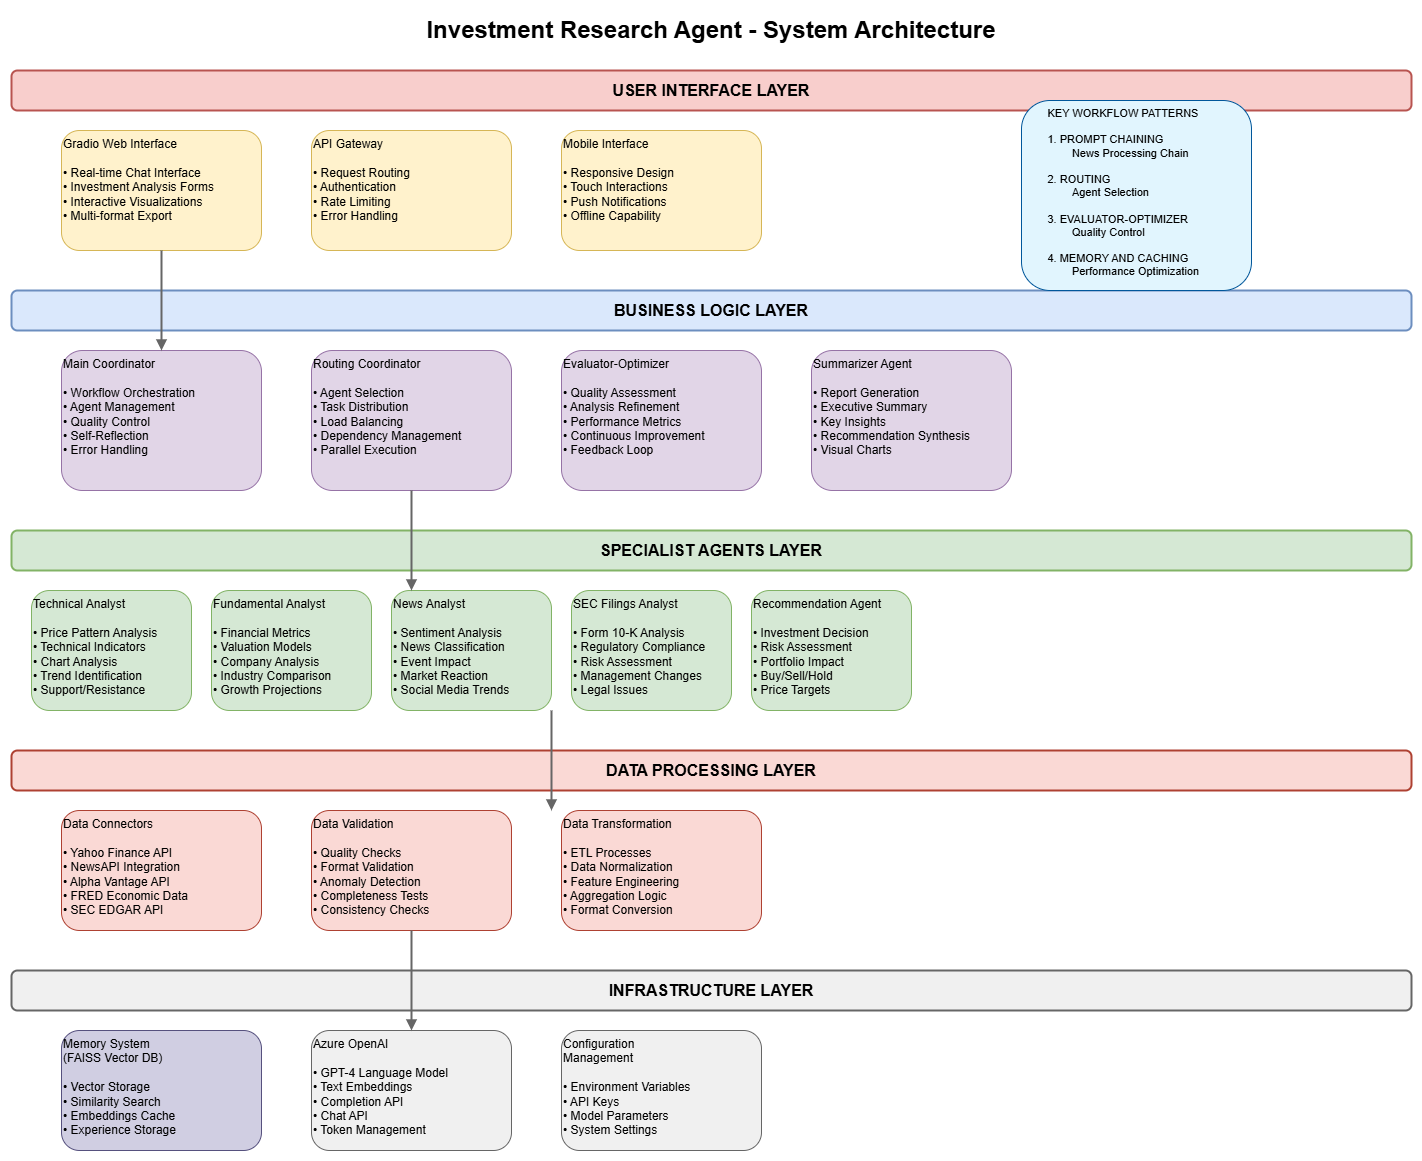

The diagram above was exported from draw.io. Its source (the exported page's mxGraphModel, read from the mxfile embedded in the PNG):
<mxGraphModel dx="1768" dy="1126" grid="1" gridSize="10" guides="1" tooltips="1" connect="1" arrows="1" fold="1" page="1" pageScale="1" pageWidth="1654" pageHeight="1169" background="#FFFFFF" math="0" shadow="0">
  <root>
    <mxCell id="0" />
    <mxCell id="1" parent="0" />
    <mxCell id="title" value="Investment Research Agent - System Architecture" style="text;html=1;strokeColor=none;fillColor=none;align=center;verticalAlign=middle;whiteSpace=wrap;rounded=0;fontSize=24;fontStyle=1;" parent="1" vertex="1">
      <mxGeometry x="200" y="20" width="1200" height="40" as="geometry" />
    </mxCell>
    <mxCell id="ui-layer" value="USER INTERFACE LAYER" style="rounded=1;whiteSpace=wrap;html=1;fontSize=16;fontStyle=1;fillColor=#f8cecc;strokeColor=#b85450;strokeWidth=2;" parent="1" vertex="1">
      <mxGeometry x="100" y="80" width="1400" height="40" as="geometry" />
    </mxCell>
    <mxCell id="gradio-interface" value="Gradio Web Interface&lt;br&gt;&lt;br&gt;• Real-time Chat Interface&lt;br&gt;• Investment Analysis Forms&lt;br&gt;• Interactive Visualizations&lt;br&gt;• Multi-format Export" style="rounded=1;whiteSpace=wrap;html=1;fillColor=#fff2cc;strokeColor=#d6b656;fontSize=12;align=left;verticalAlign=top;" parent="1" vertex="1">
      <mxGeometry x="150" y="140" width="200" height="120" as="geometry" />
    </mxCell>
    <mxCell id="api-gateway" value="API Gateway&lt;br&gt;&lt;br&gt;• Request Routing&lt;br&gt;• Authentication&lt;br&gt;• Rate Limiting&lt;br&gt;• Error Handling" style="rounded=1;whiteSpace=wrap;html=1;fillColor=#fff2cc;strokeColor=#d6b656;fontSize=12;align=left;verticalAlign=top;" parent="1" vertex="1">
      <mxGeometry x="400" y="140" width="200" height="120" as="geometry" />
    </mxCell>
    <mxCell id="mobile-interface" value="Mobile Interface&lt;br&gt;&lt;br&gt;• Responsive Design&lt;br&gt;• Touch Interactions&lt;br&gt;• Push Notifications&lt;br&gt;• Offline Capability" style="rounded=1;whiteSpace=wrap;html=1;fillColor=#fff2cc;strokeColor=#d6b656;fontSize=12;align=left;verticalAlign=top;" parent="1" vertex="1">
      <mxGeometry x="650" y="140" width="200" height="120" as="geometry" />
    </mxCell>
    <mxCell id="business-layer" value="BUSINESS LOGIC LAYER" style="rounded=1;whiteSpace=wrap;html=1;fontSize=16;fontStyle=1;fillColor=#dae8fc;strokeColor=#6c8ebf;strokeWidth=2;" parent="1" vertex="1">
      <mxGeometry x="100" y="300" width="1400" height="40" as="geometry" />
    </mxCell>
    <mxCell id="main-coordinator" value="Main Coordinator&lt;br&gt;&lt;br&gt;• Workflow Orchestration&lt;br&gt;• Agent Management&lt;br&gt;• Quality Control&lt;br&gt;• Self-Reflection&lt;br&gt;• Error Handling" style="rounded=1;whiteSpace=wrap;html=1;fillColor=#e1d5e7;strokeColor=#9673a6;fontSize=12;align=left;verticalAlign=top;" parent="1" vertex="1">
      <mxGeometry x="150" y="360" width="200" height="140" as="geometry" />
    </mxCell>
    <mxCell id="routing-coordinator" value="Routing Coordinator&lt;br&gt;&lt;br&gt;• Agent Selection&lt;br&gt;• Task Distribution&lt;br&gt;• Load Balancing&lt;br&gt;• Dependency Management&lt;br&gt;• Parallel Execution" style="rounded=1;whiteSpace=wrap;html=1;fillColor=#e1d5e7;strokeColor=#9673a6;fontSize=12;align=left;verticalAlign=top;" parent="1" vertex="1">
      <mxGeometry x="400" y="360" width="200" height="140" as="geometry" />
    </mxCell>
    <mxCell id="evaluator-optimizer" value="Evaluator-Optimizer&lt;br&gt;&lt;br&gt;• Quality Assessment&lt;br&gt;• Analysis Refinement&lt;br&gt;• Performance Metrics&lt;br&gt;• Continuous Improvement&lt;br&gt;• Feedback Loop" style="rounded=1;whiteSpace=wrap;html=1;fillColor=#e1d5e7;strokeColor=#9673a6;fontSize=12;align=left;verticalAlign=top;" parent="1" vertex="1">
      <mxGeometry x="650" y="360" width="200" height="140" as="geometry" />
    </mxCell>
    <mxCell id="summarizer-agent" value="Summarizer Agent&lt;br&gt;&lt;br&gt;• Report Generation&lt;br&gt;• Executive Summary&lt;br&gt;• Key Insights&lt;br&gt;• Recommendation Synthesis&lt;br&gt;• Visual Charts" style="rounded=1;whiteSpace=wrap;html=1;fillColor=#e1d5e7;strokeColor=#9673a6;fontSize=12;align=left;verticalAlign=top;" parent="1" vertex="1">
      <mxGeometry x="900" y="360" width="200" height="140" as="geometry" />
    </mxCell>
    <mxCell id="agents-layer" value="SPECIALIST AGENTS LAYER" style="rounded=1;whiteSpace=wrap;html=1;fontSize=16;fontStyle=1;fillColor=#d5e8d4;strokeColor=#82b366;strokeWidth=2;" parent="1" vertex="1">
      <mxGeometry x="100" y="540" width="1400" height="40" as="geometry" />
    </mxCell>
    <mxCell id="technical-analyst" value="Technical Analyst&lt;br&gt;&lt;br&gt;• Price Pattern Analysis&lt;br&gt;• Technical Indicators&lt;br&gt;• Chart Analysis&lt;br&gt;• Trend Identification&lt;br&gt;• Support/Resistance" style="rounded=1;whiteSpace=wrap;html=1;fillColor=#d5e8d4;strokeColor=#82b366;fontSize=12;align=left;verticalAlign=top;" parent="1" vertex="1">
      <mxGeometry x="120" y="600" width="160" height="120" as="geometry" />
    </mxCell>
    <mxCell id="fundamental-analyst" value="Fundamental Analyst&lt;br&gt;&lt;br&gt;• Financial Metrics&lt;br&gt;• Valuation Models&lt;br&gt;• Company Analysis&lt;br&gt;• Industry Comparison&lt;br&gt;• Growth Projections" style="rounded=1;whiteSpace=wrap;html=1;fillColor=#d5e8d4;strokeColor=#82b366;fontSize=12;align=left;verticalAlign=top;" parent="1" vertex="1">
      <mxGeometry x="300" y="600" width="160" height="120" as="geometry" />
    </mxCell>
    <mxCell id="news-analyst" value="News Analyst&lt;br&gt;&lt;br&gt;• Sentiment Analysis&lt;br&gt;• News Classification&lt;br&gt;• Event Impact&lt;br&gt;• Market Reaction&lt;br&gt;• Social Media Trends" style="rounded=1;whiteSpace=wrap;html=1;fillColor=#d5e8d4;strokeColor=#82b366;fontSize=12;align=left;verticalAlign=top;" parent="1" vertex="1">
      <mxGeometry x="480" y="600" width="160" height="120" as="geometry" />
    </mxCell>
    <mxCell id="sec-analyst" value="SEC Filings Analyst&lt;br&gt;&lt;br&gt;• Form 10-K Analysis&lt;br&gt;• Regulatory Compliance&lt;br&gt;• Risk Assessment&lt;br&gt;• Management Changes&lt;br&gt;• Legal Issues" style="rounded=1;whiteSpace=wrap;html=1;fillColor=#d5e8d4;strokeColor=#82b366;fontSize=12;align=left;verticalAlign=top;" parent="1" vertex="1">
      <mxGeometry x="660" y="600" width="160" height="120" as="geometry" />
    </mxCell>
    <mxCell id="recommendation-agent" value="Recommendation Agent&lt;br&gt;&lt;br&gt;• Investment Decision&lt;br&gt;• Risk Assessment&lt;br&gt;• Portfolio Impact&lt;br&gt;• Buy/Sell/Hold&lt;br&gt;• Price Targets" style="rounded=1;whiteSpace=wrap;html=1;fillColor=#d5e8d4;strokeColor=#82b366;fontSize=12;align=left;verticalAlign=top;" parent="1" vertex="1">
      <mxGeometry x="840" y="600" width="160" height="120" as="geometry" />
    </mxCell>
    <mxCell id="data-layer" value="DATA PROCESSING LAYER" style="rounded=1;whiteSpace=wrap;html=1;fontSize=16;fontStyle=1;fillColor=#fad9d5;strokeColor=#ae4132;strokeWidth=2;" parent="1" vertex="1">
      <mxGeometry x="100" y="760" width="1400" height="40" as="geometry" />
    </mxCell>
    <mxCell id="data-connectors" value="Data Connectors&lt;br&gt;&lt;br&gt;• Yahoo Finance API&lt;br&gt;• NewsAPI Integration&lt;br&gt;• Alpha Vantage API&lt;br&gt;• FRED Economic Data&lt;br&gt;• SEC EDGAR API" style="rounded=1;whiteSpace=wrap;html=1;fillColor=#fad9d5;strokeColor=#ae4132;fontSize=12;align=left;verticalAlign=top;" parent="1" vertex="1">
      <mxGeometry x="150" y="820" width="200" height="120" as="geometry" />
    </mxCell>
    <mxCell id="data-validation" value="Data Validation&lt;br&gt;&lt;br&gt;• Quality Checks&lt;br&gt;• Format Validation&lt;br&gt;• Anomaly Detection&lt;br&gt;• Completeness Tests&lt;br&gt;• Consistency Checks" style="rounded=1;whiteSpace=wrap;html=1;fillColor=#fad9d5;strokeColor=#ae4132;fontSize=12;align=left;verticalAlign=top;" parent="1" vertex="1">
      <mxGeometry x="400" y="820" width="200" height="120" as="geometry" />
    </mxCell>
    <mxCell id="data-transformation" value="Data Transformation&lt;br&gt;&lt;br&gt;• ETL Processes&lt;br&gt;• Data Normalization&lt;br&gt;• Feature Engineering&lt;br&gt;• Aggregation Logic&lt;br&gt;• Format Conversion" style="rounded=1;whiteSpace=wrap;html=1;fillColor=#fad9d5;strokeColor=#ae4132;fontSize=12;align=left;verticalAlign=top;" parent="1" vertex="1">
      <mxGeometry x="650" y="820" width="200" height="120" as="geometry" />
    </mxCell>
    <mxCell id="infrastructure-layer" value="INFRASTRUCTURE LAYER" style="rounded=1;whiteSpace=wrap;html=1;fontSize=16;fontStyle=1;fillColor=#f0f0f0;strokeColor=#666666;strokeWidth=2;" parent="1" vertex="1">
      <mxGeometry x="100" y="980" width="1400" height="40" as="geometry" />
    </mxCell>
    <mxCell id="memory-system" value="Memory System&lt;br&gt;(FAISS Vector DB)&lt;br&gt;&lt;br&gt;• Vector Storage&lt;br&gt;• Similarity Search&lt;br&gt;• Embeddings Cache&lt;br&gt;• Experience Storage" style="rounded=1;whiteSpace=wrap;html=1;fillColor=#d0cee2;strokeColor=#56517e;fontSize=12;align=left;verticalAlign=top;" parent="1" vertex="1">
      <mxGeometry x="150" y="1040" width="200" height="120" as="geometry" />
    </mxCell>
    <mxCell id="azure-openai" value="Azure OpenAI&lt;br&gt;&lt;br&gt;• GPT-4 Language Model&lt;br&gt;• Text Embeddings&lt;br&gt;• Completion API&lt;br&gt;• Chat API&lt;br&gt;• Token Management" style="rounded=1;whiteSpace=wrap;html=1;fillColor=#f0f0f0;strokeColor=#666666;fontSize=12;align=left;verticalAlign=top;" parent="1" vertex="1">
      <mxGeometry x="400" y="1040" width="200" height="120" as="geometry" />
    </mxCell>
    <mxCell id="configuration" value="Configuration&lt;br&gt;Management&lt;br&gt;&lt;br&gt;• Environment Variables&lt;br&gt;• API Keys&lt;br&gt;• Model Parameters&lt;br&gt;• System Settings" style="rounded=1;whiteSpace=wrap;html=1;fillColor=#f0f0f0;strokeColor=#666666;fontSize=12;align=left;verticalAlign=top;" parent="1" vertex="1">
      <mxGeometry x="650" y="1040" width="200" height="120" as="geometry" />
    </mxCell>
    <mxCell id="workflow-patterns" value="&lt;span style=&quot;white-space: pre;&quot;&gt;&#09;&lt;/span&gt;KEY WORKFLOW PATTERNS&lt;br&gt;&lt;br&gt;&lt;span style=&quot;white-space: pre;&quot;&gt;&#09;&lt;/span&gt;1. PROMPT CHAINING&lt;br&gt;   &lt;span style=&quot;white-space: pre;&quot;&gt;&#09;&lt;span style=&quot;white-space: pre;&quot;&gt;&#09;&lt;/span&gt;&lt;/span&gt;News Processing Chain&lt;br&gt;&lt;br&gt;&lt;span style=&quot;white-space: pre;&quot;&gt;&#09;&lt;/span&gt;2. ROUTING&lt;br&gt;   &lt;span style=&quot;white-space: pre;&quot;&gt;&#09;&lt;/span&gt;&lt;span style=&quot;white-space: pre;&quot;&gt;&#09;&lt;/span&gt;Agent Selection&lt;br&gt;&lt;br&gt;&lt;span style=&quot;white-space: pre;&quot;&gt;&#09;&lt;/span&gt;3. EVALUATOR-OPTIMIZER&lt;br&gt;   &lt;span style=&quot;white-space: pre;&quot;&gt;&#09;&lt;/span&gt;&lt;span style=&quot;white-space: pre;&quot;&gt;&#09;&lt;/span&gt;Quality Control&lt;br&gt;&lt;br&gt;&lt;span style=&quot;white-space: pre;&quot;&gt;&#09;&lt;/span&gt;4. MEMORY AND CACHING&lt;br&gt;   &lt;span style=&quot;white-space: pre;&quot;&gt;&#09;&lt;/span&gt;&lt;span style=&quot;white-space: pre;&quot;&gt;&#09;&lt;/span&gt;Performance Optimization" style="rounded=1;whiteSpace=wrap;html=1;fillColor=#e1f5fe;strokeColor=#01579b;fontSize=11;align=left;verticalAlign=top;" parent="1" vertex="1">
      <mxGeometry x="1110" y="110" width="230" height="190" as="geometry" />
    </mxCell>
    <mxCell id="conn1" value="" style="html=1;verticalAlign=bottom;endArrow=block;strokeColor=#666666;strokeWidth=2;" parent="1" edge="1">
      <mxGeometry relative="1" as="geometry">
        <mxPoint x="250" y="260" as="sourcePoint" />
        <mxPoint x="250" y="360" as="targetPoint" />
      </mxGeometry>
    </mxCell>
    <mxCell id="conn2" value="" style="html=1;verticalAlign=bottom;endArrow=block;strokeColor=#666666;strokeWidth=2;" parent="1" edge="1">
      <mxGeometry relative="1" as="geometry">
        <mxPoint x="500" y="500" as="sourcePoint" />
        <mxPoint x="500" y="600" as="targetPoint" />
      </mxGeometry>
    </mxCell>
    <mxCell id="conn3" value="" style="html=1;verticalAlign=bottom;endArrow=block;strokeColor=#666666;strokeWidth=2;" parent="1" edge="1">
      <mxGeometry relative="1" as="geometry">
        <mxPoint x="640" y="720" as="sourcePoint" />
        <mxPoint x="640" y="820" as="targetPoint" />
      </mxGeometry>
    </mxCell>
    <mxCell id="conn4" value="" style="html=1;verticalAlign=bottom;endArrow=block;strokeColor=#666666;strokeWidth=2;" parent="1" edge="1">
      <mxGeometry relative="1" as="geometry">
        <mxPoint x="500" y="940" as="sourcePoint" />
        <mxPoint x="500" y="1040" as="targetPoint" />
      </mxGeometry>
    </mxCell>
  </root>
</mxGraphModel>